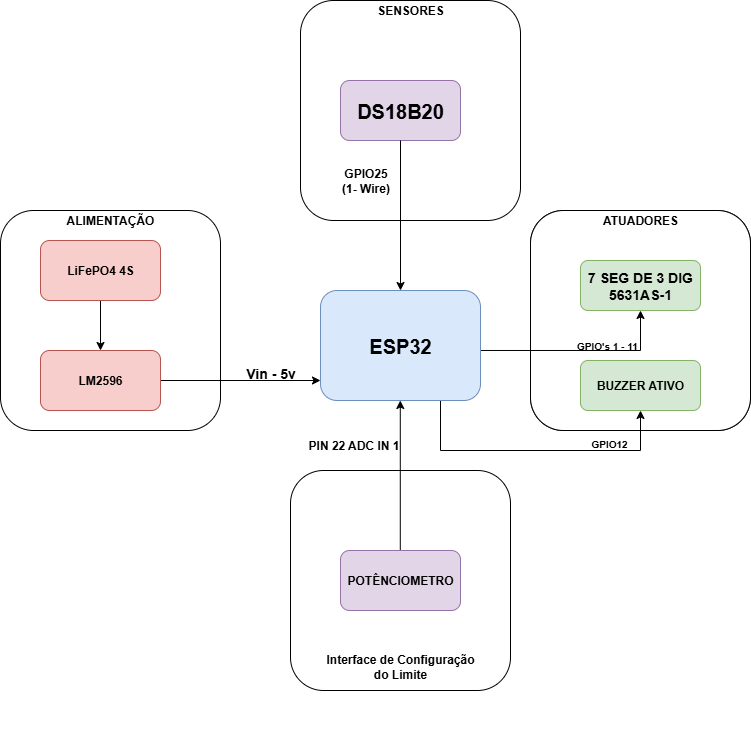

The diagram above was exported from draw.io. Its source (the exported page's mxGraphModel, read from the mxfile embedded in the PNG):
<mxGraphModel dx="1000" dy="695" grid="1" gridSize="10" guides="1" tooltips="1" connect="1" arrows="1" fold="1" page="1" pageScale="1" pageWidth="827" pageHeight="1169" math="0" shadow="0">
  <root>
    <mxCell id="0" />
    <mxCell id="1" parent="0" />
    <mxCell id="fQeDX6Oa4seVc8QHZ5S0-44" value="&lt;div&gt;&lt;b&gt;&lt;br&gt;&lt;/b&gt;&lt;/div&gt;&lt;b&gt;&lt;div&gt;&lt;b&gt;&lt;br&gt;&lt;/b&gt;&lt;/div&gt;&lt;div&gt;&lt;b&gt;&lt;br&gt;&lt;/b&gt;&lt;/div&gt;&lt;div&gt;&lt;b&gt;&lt;br&gt;&lt;/b&gt;&lt;/div&gt;&lt;div&gt;&lt;b&gt;&lt;br&gt;&lt;/b&gt;&lt;/div&gt;&lt;div&gt;&lt;b&gt;&lt;br&gt;&lt;/b&gt;&lt;/div&gt;&lt;div&gt;&lt;b&gt;&lt;br&gt;&lt;/b&gt;&lt;/div&gt;&lt;div&gt;&lt;b&gt;&lt;br&gt;&lt;/b&gt;&lt;/div&gt;&lt;div&gt;&lt;b&gt;&lt;br&gt;&lt;/b&gt;&lt;/div&gt;&lt;div&gt;&lt;b&gt;&lt;br&gt;&lt;/b&gt;&lt;/div&gt;&lt;div&gt;&lt;b&gt;&lt;br&gt;&lt;/b&gt;&lt;/div&gt;&lt;div&gt;&lt;br&gt;&lt;/div&gt;&lt;div&gt;&lt;b&gt;&lt;br&gt;&lt;/b&gt;&lt;/div&gt;&lt;div&gt;&lt;b&gt;&lt;br&gt;&lt;/b&gt;&lt;/div&gt;&lt;div&gt;&lt;b&gt;&lt;br&gt;&lt;/b&gt;&lt;/div&gt;Interface de Configuração&lt;/b&gt;&lt;div&gt;&lt;b&gt;do Limite&lt;br&gt;&lt;/b&gt;&lt;div&gt;&lt;div&gt;&lt;br&gt;&lt;/div&gt;&lt;div&gt;&lt;br&gt;&lt;/div&gt;&lt;div&gt;&lt;b&gt;&lt;br&gt;&lt;/b&gt;&lt;/div&gt;&lt;/div&gt;&lt;/div&gt;" style="whiteSpace=wrap;html=1;aspect=fixed;rounded=1;" vertex="1" parent="1">
      <mxGeometry x="340" y="530" width="220" height="220" as="geometry" />
    </mxCell>
    <mxCell id="fQeDX6Oa4seVc8QHZ5S0-37" value="&lt;b&gt;ATUADORES&lt;/b&gt;&lt;div&gt;&lt;b&gt;&lt;br&gt;&lt;/b&gt;&lt;/div&gt;&lt;div&gt;&lt;b&gt;&lt;br&gt;&lt;/b&gt;&lt;/div&gt;&lt;div&gt;&lt;b&gt;&lt;br&gt;&lt;/b&gt;&lt;/div&gt;&lt;div&gt;&lt;b&gt;&lt;br&gt;&lt;/b&gt;&lt;/div&gt;&lt;div&gt;&lt;b&gt;&lt;br&gt;&lt;/b&gt;&lt;/div&gt;&lt;div&gt;&lt;b&gt;&lt;br&gt;&lt;/b&gt;&lt;/div&gt;&lt;div&gt;&lt;b&gt;&lt;br&gt;&lt;/b&gt;&lt;/div&gt;&lt;div&gt;&lt;b&gt;&lt;br&gt;&lt;/b&gt;&lt;/div&gt;&lt;div&gt;&lt;b&gt;&lt;br&gt;&lt;/b&gt;&lt;/div&gt;&lt;div&gt;&lt;b&gt;&lt;br&gt;&lt;/b&gt;&lt;/div&gt;&lt;div&gt;&lt;b&gt;&lt;br&gt;&lt;/b&gt;&lt;/div&gt;&lt;div&gt;&lt;b&gt;&lt;br&gt;&lt;/b&gt;&lt;/div&gt;&lt;div&gt;&lt;b&gt;&lt;br&gt;&lt;/b&gt;&lt;/div&gt;&lt;div&gt;&lt;b&gt;&lt;br&gt;&lt;/b&gt;&lt;/div&gt;" style="whiteSpace=wrap;html=1;aspect=fixed;rounded=1;" vertex="1" parent="1">
      <mxGeometry x="580" y="270" width="220" height="220" as="geometry" />
    </mxCell>
    <mxCell id="fQeDX6Oa4seVc8QHZ5S0-35" value="&lt;b&gt;ALIMENTAÇÃO&lt;/b&gt;&lt;br&gt;&lt;div&gt;&lt;b&gt;&lt;br&gt;&lt;/b&gt;&lt;/div&gt;&lt;div&gt;&lt;b&gt;&lt;br&gt;&lt;/b&gt;&lt;/div&gt;&lt;div&gt;&lt;b&gt;&lt;br&gt;&lt;/b&gt;&lt;/div&gt;&lt;div&gt;&lt;b&gt;&lt;br&gt;&lt;/b&gt;&lt;/div&gt;&lt;div&gt;&lt;b&gt;&lt;br&gt;&lt;/b&gt;&lt;/div&gt;&lt;div&gt;&lt;b&gt;&lt;br&gt;&lt;/b&gt;&lt;/div&gt;&lt;div&gt;&lt;b&gt;&lt;br&gt;&lt;/b&gt;&lt;/div&gt;&lt;div&gt;&lt;b&gt;&lt;br&gt;&lt;/b&gt;&lt;/div&gt;&lt;div&gt;&lt;b&gt;&lt;br&gt;&lt;/b&gt;&lt;/div&gt;&lt;div&gt;&lt;b&gt;&lt;br&gt;&lt;/b&gt;&lt;/div&gt;&lt;div&gt;&lt;b&gt;&lt;br&gt;&lt;/b&gt;&lt;/div&gt;&lt;div&gt;&lt;b&gt;&lt;br&gt;&lt;/b&gt;&lt;/div&gt;&lt;div&gt;&lt;b&gt;&lt;br&gt;&lt;/b&gt;&lt;/div&gt;&lt;div&gt;&lt;b&gt;&lt;br&gt;&lt;/b&gt;&lt;/div&gt;" style="whiteSpace=wrap;html=1;aspect=fixed;rounded=1;" vertex="1" parent="1">
      <mxGeometry x="50" y="270" width="220" height="220" as="geometry" />
    </mxCell>
    <mxCell id="fQeDX6Oa4seVc8QHZ5S0-27" value="&lt;b&gt;SENSORES&lt;/b&gt;&lt;div&gt;&lt;b&gt;&lt;br&gt;&lt;/b&gt;&lt;/div&gt;&lt;div&gt;&lt;b&gt;&lt;br&gt;&lt;/b&gt;&lt;/div&gt;&lt;div&gt;&lt;b&gt;&lt;br&gt;&lt;/b&gt;&lt;/div&gt;&lt;div&gt;&lt;b&gt;&lt;br&gt;&lt;/b&gt;&lt;/div&gt;&lt;div&gt;&lt;b&gt;&lt;br&gt;&lt;/b&gt;&lt;/div&gt;&lt;div&gt;&lt;b&gt;&lt;br&gt;&lt;/b&gt;&lt;/div&gt;&lt;div&gt;&lt;b&gt;&lt;br&gt;&lt;/b&gt;&lt;/div&gt;&lt;div&gt;&lt;b&gt;&lt;br&gt;&lt;/b&gt;&lt;/div&gt;&lt;div&gt;&lt;b&gt;&lt;br&gt;&lt;/b&gt;&lt;/div&gt;&lt;div&gt;&lt;b&gt;&lt;br&gt;&lt;/b&gt;&lt;/div&gt;&lt;div&gt;&lt;b&gt;&lt;br&gt;&lt;/b&gt;&lt;/div&gt;&lt;div&gt;&lt;b&gt;&lt;br&gt;&lt;/b&gt;&lt;/div&gt;&lt;div&gt;&lt;b&gt;&lt;br&gt;&lt;/b&gt;&lt;/div&gt;&lt;div&gt;&lt;b&gt;&lt;br&gt;&lt;/b&gt;&lt;/div&gt;" style="whiteSpace=wrap;html=1;aspect=fixed;rounded=1;" vertex="1" parent="1">
      <mxGeometry x="350" y="60" width="220" height="220" as="geometry" />
    </mxCell>
    <mxCell id="fQeDX6Oa4seVc8QHZ5S0-24" value="&lt;b&gt;ATUADORES&lt;/b&gt;&lt;div&gt;&lt;b&gt;&lt;br&gt;&lt;/b&gt;&lt;/div&gt;&lt;div&gt;&lt;b&gt;&lt;br&gt;&lt;/b&gt;&lt;/div&gt;&lt;div&gt;&lt;b&gt;&lt;br&gt;&lt;/b&gt;&lt;/div&gt;&lt;div&gt;&lt;b&gt;&lt;br&gt;&lt;/b&gt;&lt;/div&gt;&lt;div&gt;&lt;b&gt;&lt;br&gt;&lt;/b&gt;&lt;/div&gt;&lt;div&gt;&lt;b&gt;&lt;br&gt;&lt;/b&gt;&lt;/div&gt;&lt;div&gt;&lt;b&gt;&lt;br&gt;&lt;/b&gt;&lt;/div&gt;&lt;div&gt;&lt;b&gt;&lt;br&gt;&lt;/b&gt;&lt;/div&gt;&lt;div&gt;&lt;b&gt;&lt;br&gt;&lt;/b&gt;&lt;/div&gt;&lt;div&gt;&lt;b&gt;&lt;br&gt;&lt;/b&gt;&lt;/div&gt;&lt;div&gt;&lt;b&gt;&lt;br&gt;&lt;/b&gt;&lt;/div&gt;&lt;div&gt;&lt;b&gt;&lt;br&gt;&lt;/b&gt;&lt;/div&gt;&lt;div&gt;&lt;b&gt;&lt;br&gt;&lt;/b&gt;&lt;/div&gt;&lt;div&gt;&lt;b&gt;&lt;br&gt;&lt;/b&gt;&lt;/div&gt;" style="whiteSpace=wrap;html=1;aspect=fixed;rounded=1;" vertex="1" parent="1">
      <mxGeometry x="580" y="270" width="220" height="220" as="geometry" />
    </mxCell>
    <mxCell id="fQeDX6Oa4seVc8QHZ5S0-8" value="&lt;div style=&quot;text-align: left;&quot;&gt;&lt;b style=&quot;background-color: transparent; color: light-dark(rgb(0, 0, 0), rgb(255, 255, 255));&quot;&gt;&lt;font style=&quot;font-size: 10px;&quot;&gt;GPIO12&amp;nbsp;&lt;/font&gt;&lt;/b&gt;&lt;/div&gt;&lt;div style=&quot;text-align: left;&quot;&gt;&lt;b&gt;&lt;br&gt;&lt;/b&gt;&lt;/div&gt;" style="text;html=1;align=center;verticalAlign=middle;resizable=0;points=[];autosize=1;strokeColor=none;fillColor=none;" vertex="1" parent="1">
      <mxGeometry x="630" y="490" width="60" height="40" as="geometry" />
    </mxCell>
    <mxCell id="fQeDX6Oa4seVc8QHZ5S0-10" value="&lt;div&gt;&lt;b&gt;&lt;font style=&quot;font-size: 14px;&quot;&gt;7 SEG DE 3 DIG&lt;/font&gt;&lt;/b&gt;&lt;/div&gt;&lt;div&gt;&lt;b&gt;&lt;font style=&quot;font-size: 14px;&quot;&gt;5631AS-1&lt;/font&gt;&lt;/b&gt;&lt;/div&gt;" style="rounded=1;whiteSpace=wrap;html=1;fillColor=#d5e8d4;strokeColor=#82b366;" vertex="1" parent="1">
      <mxGeometry x="630" y="320" width="120" height="50" as="geometry" />
    </mxCell>
    <mxCell id="fQeDX6Oa4seVc8QHZ5S0-11" value="&lt;b&gt;&lt;font style=&quot;font-size: 20px;&quot;&gt;DS18B20&lt;/font&gt;&lt;/b&gt;" style="rounded=1;whiteSpace=wrap;html=1;fillColor=#e1d5e7;strokeColor=#9673a6;" vertex="1" parent="1">
      <mxGeometry x="390" y="140" width="120" height="60" as="geometry" />
    </mxCell>
    <mxCell id="fQeDX6Oa4seVc8QHZ5S0-25" style="edgeStyle=orthogonalEdgeStyle;rounded=0;orthogonalLoop=1;jettySize=auto;html=1;exitX=0.5;exitY=1;exitDx=0;exitDy=0;entryX=0.5;entryY=1;entryDx=0;entryDy=0;" edge="1" parent="1" source="fQeDX6Oa4seVc8QHZ5S0-12" target="fQeDX6Oa4seVc8QHZ5S0-13">
      <mxGeometry relative="1" as="geometry">
        <Array as="points">
          <mxPoint x="490" y="460" />
          <mxPoint x="490" y="510" />
          <mxPoint x="690" y="510" />
        </Array>
      </mxGeometry>
    </mxCell>
    <mxCell id="fQeDX6Oa4seVc8QHZ5S0-28" style="edgeStyle=orthogonalEdgeStyle;rounded=0;orthogonalLoop=1;jettySize=auto;html=1;startArrow=classic;startFill=1;endArrow=none;endFill=0;exitX=0.5;exitY=0;exitDx=0;exitDy=0;" edge="1" parent="1" source="fQeDX6Oa4seVc8QHZ5S0-12">
      <mxGeometry relative="1" as="geometry">
        <mxPoint x="420" y="350" as="sourcePoint" />
        <mxPoint x="450" y="200" as="targetPoint" />
        <Array as="points">
          <mxPoint x="450" y="200" />
        </Array>
      </mxGeometry>
    </mxCell>
    <mxCell id="fQeDX6Oa4seVc8QHZ5S0-30" style="edgeStyle=orthogonalEdgeStyle;rounded=0;orthogonalLoop=1;jettySize=auto;html=1;exitX=1.008;exitY=0.341;exitDx=0;exitDy=0;exitPerimeter=0;" edge="1" parent="1">
      <mxGeometry relative="1" as="geometry">
        <mxPoint x="479.99000000000007" y="409.97" as="sourcePoint" />
        <mxPoint x="690" y="370" as="targetPoint" />
        <Array as="points">
          <mxPoint x="690" y="410" />
          <mxPoint x="690" y="370" />
          <mxPoint x="690" y="370" />
        </Array>
      </mxGeometry>
    </mxCell>
    <mxCell id="fQeDX6Oa4seVc8QHZ5S0-12" value="&lt;b&gt;&lt;font style=&quot;font-size: 20px;&quot;&gt;ESP32&lt;/font&gt;&lt;/b&gt;" style="rounded=1;whiteSpace=wrap;html=1;fillColor=#dae8fc;strokeColor=#6c8ebf;" vertex="1" parent="1">
      <mxGeometry x="370" y="350" width="160" height="110" as="geometry" />
    </mxCell>
    <mxCell id="fQeDX6Oa4seVc8QHZ5S0-13" value="&lt;b&gt;BUZZER ATIVO&lt;/b&gt;" style="rounded=1;whiteSpace=wrap;html=1;fillColor=#d5e8d4;strokeColor=#82b366;" vertex="1" parent="1">
      <mxGeometry x="630" y="420" width="120" height="50" as="geometry" />
    </mxCell>
    <mxCell id="fQeDX6Oa4seVc8QHZ5S0-36" style="edgeStyle=orthogonalEdgeStyle;rounded=0;orthogonalLoop=1;jettySize=auto;html=1;entryX=0.5;entryY=0;entryDx=0;entryDy=0;" edge="1" parent="1" source="fQeDX6Oa4seVc8QHZ5S0-18" target="fQeDX6Oa4seVc8QHZ5S0-19">
      <mxGeometry relative="1" as="geometry" />
    </mxCell>
    <mxCell id="fQeDX6Oa4seVc8QHZ5S0-18" value="&lt;b&gt;LiFePO4 4S&lt;/b&gt;" style="rounded=1;whiteSpace=wrap;html=1;fillColor=#f8cecc;strokeColor=#b85450;" vertex="1" parent="1">
      <mxGeometry x="90" y="300" width="120" height="60" as="geometry" />
    </mxCell>
    <mxCell id="fQeDX6Oa4seVc8QHZ5S0-21" style="edgeStyle=orthogonalEdgeStyle;rounded=0;orthogonalLoop=1;jettySize=auto;html=1;" edge="1" parent="1" source="fQeDX6Oa4seVc8QHZ5S0-19">
      <mxGeometry relative="1" as="geometry">
        <mxPoint x="370" y="440" as="targetPoint" />
        <Array as="points">
          <mxPoint x="370" y="440" />
        </Array>
      </mxGeometry>
    </mxCell>
    <mxCell id="fQeDX6Oa4seVc8QHZ5S0-19" value="&lt;b&gt;LM2596&lt;/b&gt;" style="rounded=1;whiteSpace=wrap;html=1;fillColor=#f8cecc;strokeColor=#b85450;" vertex="1" parent="1">
      <mxGeometry x="90" y="410" width="120" height="60" as="geometry" />
    </mxCell>
    <mxCell id="fQeDX6Oa4seVc8QHZ5S0-22" value="&lt;b&gt;&lt;font style=&quot;font-size: 14px;&quot;&gt;Vin - 5v&lt;/font&gt;&lt;/b&gt;&lt;div&gt;&lt;div&gt;&lt;b&gt;&lt;br&gt;&lt;/b&gt;&lt;/div&gt;&lt;/div&gt;" style="text;html=1;align=center;verticalAlign=middle;resizable=0;points=[];autosize=1;strokeColor=none;fillColor=none;" vertex="1" parent="1">
      <mxGeometry x="285" y="420" width="70" height="40" as="geometry" />
    </mxCell>
    <mxCell id="fQeDX6Oa4seVc8QHZ5S0-31" value="&lt;b style=&quot;&quot;&gt;&lt;font style=&quot;font-size: 10px;&quot;&gt;&amp;nbsp; &amp;nbsp; &amp;nbsp; &amp;nbsp; &amp;nbsp; &amp;nbsp; &amp;nbsp; &amp;nbsp; &amp;nbsp; &amp;nbsp;GPIO's 1 - 11&lt;/font&gt;&lt;/b&gt;" style="text;html=1;align=center;verticalAlign=middle;resizable=0;points=[];autosize=1;strokeColor=none;fillColor=none;" vertex="1" parent="1">
      <mxGeometry x="560" y="390" width="140" height="30" as="geometry" />
    </mxCell>
    <mxCell id="fQeDX6Oa4seVc8QHZ5S0-39" value="&lt;b&gt;&amp;nbsp; &amp;nbsp;GPIO25&lt;/b&gt;&lt;div&gt;&lt;b&gt;&amp;nbsp; &amp;nbsp;(1- Wire)&lt;/b&gt;&lt;/div&gt;" style="text;html=1;align=center;verticalAlign=middle;resizable=0;points=[];autosize=1;strokeColor=none;fillColor=none;" vertex="1" parent="1">
      <mxGeometry x="370" y="220" width="80" height="40" as="geometry" />
    </mxCell>
    <mxCell id="fQeDX6Oa4seVc8QHZ5S0-47" style="edgeStyle=orthogonalEdgeStyle;rounded=0;orthogonalLoop=1;jettySize=auto;html=1;entryX=0.5;entryY=1;entryDx=0;entryDy=0;startArrow=none;startFill=0;endArrow=classic;endFill=1;" edge="1" parent="1">
      <mxGeometry relative="1" as="geometry">
        <mxPoint x="449.79" y="610" as="sourcePoint" />
        <mxPoint x="449.79" y="460" as="targetPoint" />
      </mxGeometry>
    </mxCell>
    <mxCell id="fQeDX6Oa4seVc8QHZ5S0-46" value="&lt;b&gt;POTÊNCIOMETRO&lt;/b&gt;" style="rounded=1;whiteSpace=wrap;html=1;fillColor=#e1d5e7;strokeColor=#9673a6;" vertex="1" parent="1">
      <mxGeometry x="390" y="610" width="120" height="60" as="geometry" />
    </mxCell>
    <mxCell id="fQeDX6Oa4seVc8QHZ5S0-48" value="&lt;b&gt;PIN 22 ADC IN 1&lt;/b&gt;" style="text;html=1;align=center;verticalAlign=middle;resizable=0;points=[];autosize=1;strokeColor=none;fillColor=none;" vertex="1" parent="1">
      <mxGeometry x="348" y="490" width="110" height="30" as="geometry" />
    </mxCell>
  </root>
</mxGraphModel>